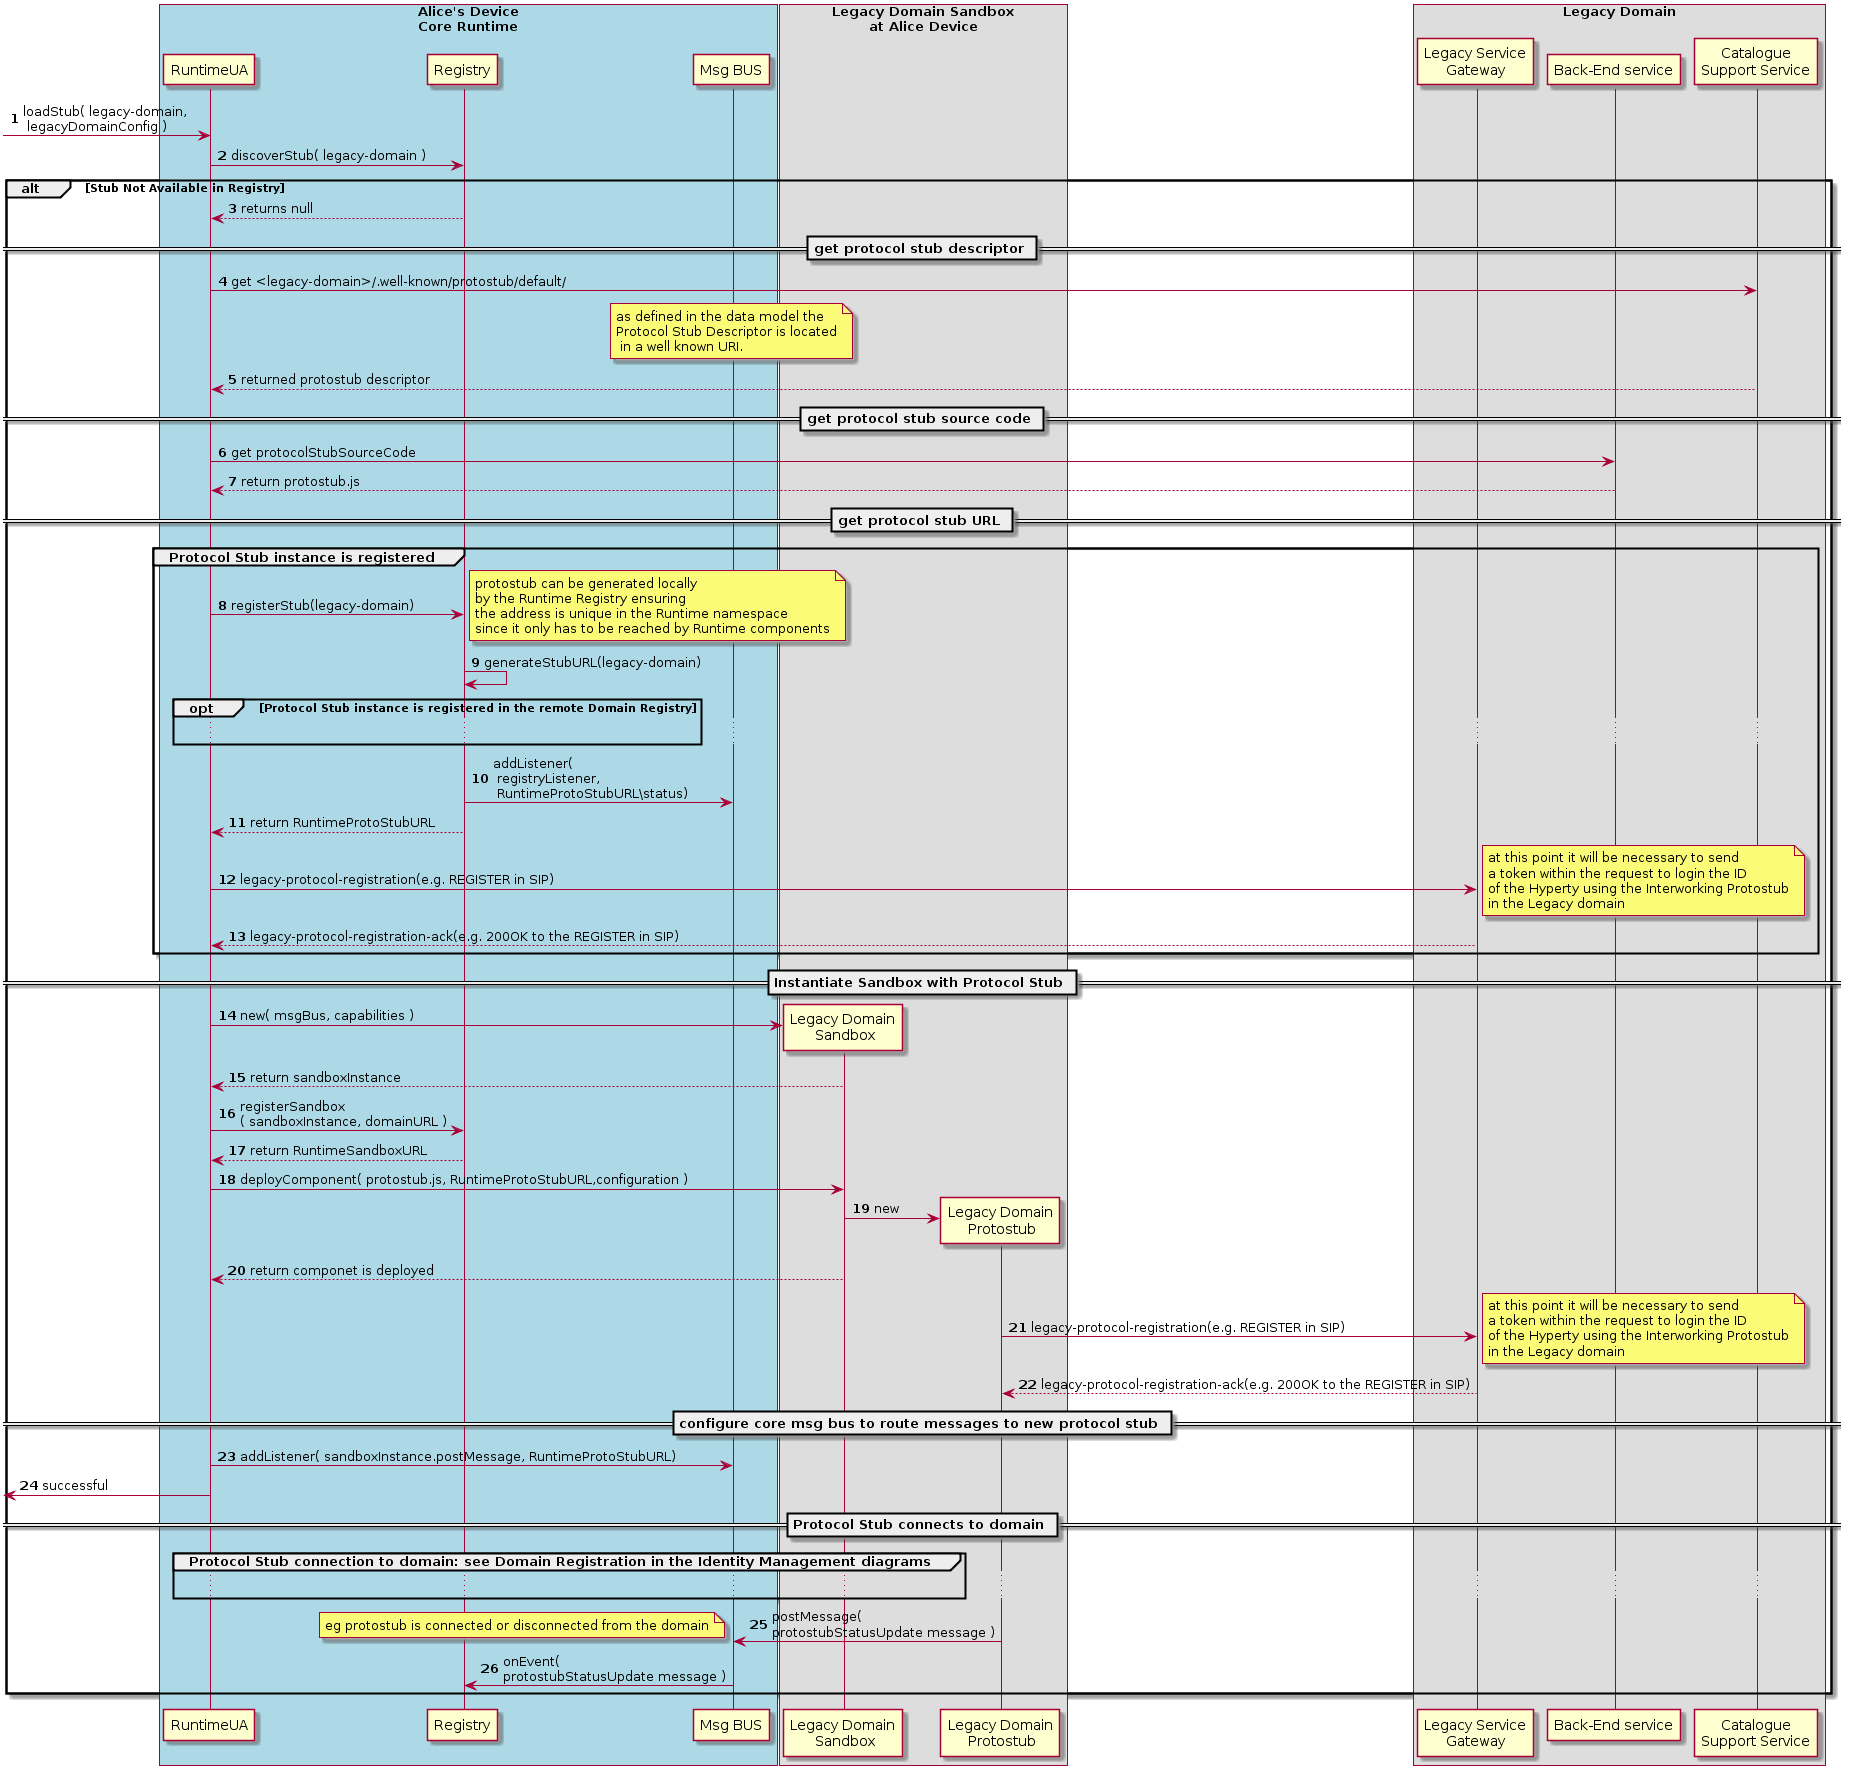

The diagram above was rendered by PlantUML. Its source (embedded in the PNG):
@startuml "deploy-iwstub.png"

autonumber












		box "Alice's Device\nCore Runtime" #LightBlue
				participant "RuntimeUA" as RunUA@A


				participant "Registry" as RunReg@A






				participant "Msg BUS" as BUS@A
		end box













box "Legacy Domain Sandbox\nat Alice Device"
                participant "Legacy Domain\n Sandbox" as sandbox@LDSB
                participant "Legacy Domain\n Protostub" as protostub@LDSB
end box


box "Legacy Domain"
                 participant "Legacy Service\nGateway" as GW@LS1
		 participant "Back-End service" as BES@LS1
                 participant "Catalogue\nSupport Service" as Cat@LS1
end box

-> RunUA@A : loadStub( legacy-domain,\n legacyDomainConfig )

RunUA@A -> RunReg@A : discoverStub( legacy-domain )

alt Stub Not Available in Registry

RunUA@A <-- RunReg@A : returns null

== get protocol stub descriptor ==


	RunUA@A -> Cat@LS1 : get <legacy-domain>/.well-known/protostub/default/

		note over BUS@A
			as defined in the data model the
			Protocol Stub Descriptor is located
			 in a well known URI.
		end note

	RunUA@A <-- Cat@LS1 : returned protostub descriptor

	== get protocol stub source code ==

	RunUA@A -> BES@LS1 : get protocolStubSourceCode

	RunUA@A <-- BES@LS1 : return protostub.js

	== get protocol stub URL ==

	group Protocol Stub instance is registered
		RunUA@A -> RunReg@A : registerStub(legacy-domain)

		note right
			protostub can be generated locally
			by the Runtime Registry ensuring
			the address is unique in the Runtime namespace
			since it only has to be reached by Runtime components
		end note

		RunReg@A -> RunReg@A : generateStubURL(legacy-domain)

		opt Protocol Stub instance is registered in the remote Domain Registry
		...
		end

		RunReg@A -> BUS@A : addListener(\n registryListener,\n RuntimeProtoStubURL\status)

		RunUA@A <-- RunReg@A : return RuntimeProtoStubURL

		RunUA@A -> GW@LS1 : legacy-protocol-registration(e.g. REGISTER in SIP) 
		note right
			at this point it will be necessary to send
			a token within the request to login the ID
			of the Hyperty using the Interworking Protostub
			in the Legacy domain
		end note
                RunUA@A <-- GW@LS1 : legacy-protocol-registration-ack(e.g. 200OK to the REGISTER in SIP) 
	end

== Instantiate Sandbox with Protocol Stub ==

	create sandbox@LDSB 
	RunUA@A -> sandbox@LDSB: new( msgBus, capabilities )

	RunUA@A <-- sandbox@LDSB : return sandboxInstance

	RunUA@A -> RunReg@A : registerSandbox\n( sandboxInstance, domainURL )

	RunUA@A <-- RunReg@A : return RuntimeSandboxURL

	RunUA@A -> sandbox@LDSB : deployComponent( protostub.js, RuntimeProtoStubURL,configuration )



	create protostub@LDSB
	sandbox@LDSB -> protostub@LDSB : new

	RunUA@A <-- sandbox@LDSB : return componet is deployed
        protostub@LDSB -> GW@LS1 : legacy-protocol-registration(e.g. REGISTER in SIP)
                note right
                        at this point it will be necessary to send
                        a token within the request to login the ID
                        of the Hyperty using the Interworking Protostub
                        in the Legacy domain
                end note
        protostub@LDSB <-- GW@LS1 : legacy-protocol-registration-ack(e.g. 200OK to the REGISTER in SIP)


== configure core msg bus to route messages to new protocol stub ==


	BUS@A <- RunUA@A : addListener( sandboxInstance.postMessage, RuntimeProtoStubURL)

	 <- RunUA@A : successful

== Protocol Stub connects to domain ==

	group Protocol Stub connection to domain: see Domain Registration in the Identity Management diagrams

	...

	end group

	protostub@LDSB -> BUS@A : postMessage( \nprotostubStatusUpdate message )


	note left
		eg protostub is connected or disconnected from the domain
	end note

	BUS@A -> RunReg@A : onEvent( \nprotostubStatusUpdate message )

end

@enduml